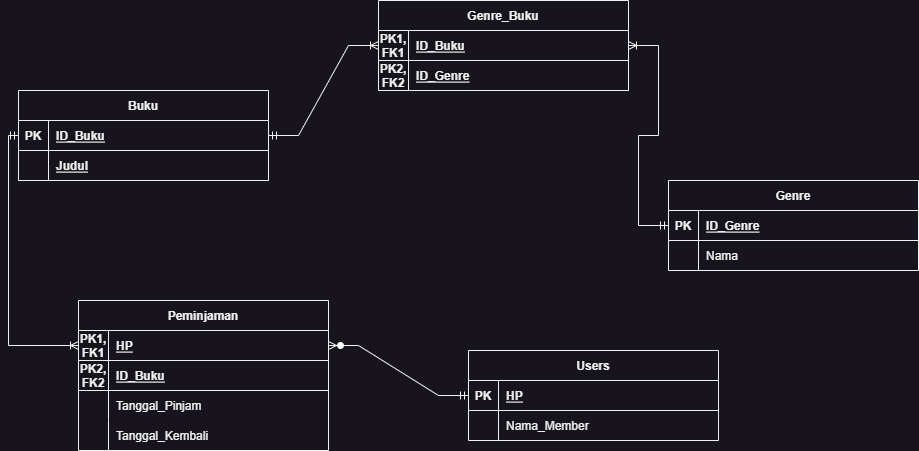

The diagram above was exported from draw.io. Its source (the exported page's mxGraphModel, read from the mxfile embedded in the PNG):
<mxGraphModel dx="1886" dy="606" grid="1" gridSize="10" guides="1" tooltips="1" connect="1" arrows="1" fold="1" page="1" pageScale="1" pageWidth="850" pageHeight="1100" math="0" shadow="0" extFonts="Permanent Marker^https://fonts.googleapis.com/css?family=Permanent+Marker">
  <root>
    <mxCell id="0" />
    <mxCell id="1" parent="0" />
    <mxCell id="C-vyLk0tnHw3VtMMgP7b-2" value="Users" style="shape=table;startSize=30;container=1;collapsible=1;childLayout=tableLayout;fixedRows=1;rowLines=0;fontStyle=1;align=center;resizeLast=1;" parent="1" vertex="1">
      <mxGeometry x="390" y="390" width="250" height="90" as="geometry" />
    </mxCell>
    <mxCell id="C-vyLk0tnHw3VtMMgP7b-3" value="" style="shape=partialRectangle;collapsible=0;dropTarget=0;pointerEvents=0;fillColor=none;points=[[0,0.5],[1,0.5]];portConstraint=eastwest;top=0;left=0;right=0;bottom=1;" parent="C-vyLk0tnHw3VtMMgP7b-2" vertex="1">
      <mxGeometry y="30" width="250" height="30" as="geometry" />
    </mxCell>
    <mxCell id="C-vyLk0tnHw3VtMMgP7b-4" value="PK" style="shape=partialRectangle;overflow=hidden;connectable=0;fillColor=none;top=0;left=0;bottom=0;right=0;fontStyle=1;" parent="C-vyLk0tnHw3VtMMgP7b-3" vertex="1">
      <mxGeometry width="30" height="30" as="geometry">
        <mxRectangle width="30" height="30" as="alternateBounds" />
      </mxGeometry>
    </mxCell>
    <mxCell id="C-vyLk0tnHw3VtMMgP7b-5" value="HP" style="shape=partialRectangle;overflow=hidden;connectable=0;fillColor=none;top=0;left=0;bottom=0;right=0;align=left;spacingLeft=6;fontStyle=5;" parent="C-vyLk0tnHw3VtMMgP7b-3" vertex="1">
      <mxGeometry x="30" width="220" height="30" as="geometry">
        <mxRectangle width="220" height="30" as="alternateBounds" />
      </mxGeometry>
    </mxCell>
    <mxCell id="C-vyLk0tnHw3VtMMgP7b-6" value="" style="shape=partialRectangle;collapsible=0;dropTarget=0;pointerEvents=0;fillColor=none;points=[[0,0.5],[1,0.5]];portConstraint=eastwest;top=0;left=0;right=0;bottom=0;" parent="C-vyLk0tnHw3VtMMgP7b-2" vertex="1">
      <mxGeometry y="60" width="250" height="30" as="geometry" />
    </mxCell>
    <mxCell id="C-vyLk0tnHw3VtMMgP7b-7" value="" style="shape=partialRectangle;overflow=hidden;connectable=0;fillColor=none;top=0;left=0;bottom=0;right=0;" parent="C-vyLk0tnHw3VtMMgP7b-6" vertex="1">
      <mxGeometry width="30" height="30" as="geometry">
        <mxRectangle width="30" height="30" as="alternateBounds" />
      </mxGeometry>
    </mxCell>
    <mxCell id="C-vyLk0tnHw3VtMMgP7b-8" value="Nama_Member" style="shape=partialRectangle;overflow=hidden;connectable=0;fillColor=none;top=0;left=0;bottom=0;right=0;align=left;spacingLeft=6;" parent="C-vyLk0tnHw3VtMMgP7b-6" vertex="1">
      <mxGeometry x="30" width="220" height="30" as="geometry">
        <mxRectangle width="220" height="30" as="alternateBounds" />
      </mxGeometry>
    </mxCell>
    <mxCell id="C-vyLk0tnHw3VtMMgP7b-13" value="Buku" style="shape=table;startSize=30;container=1;collapsible=1;childLayout=tableLayout;fixedRows=1;rowLines=0;fontStyle=1;align=center;resizeLast=1;" parent="1" vertex="1">
      <mxGeometry x="-60" y="130" width="250" height="90" as="geometry" />
    </mxCell>
    <mxCell id="C-vyLk0tnHw3VtMMgP7b-14" value="" style="shape=partialRectangle;collapsible=0;dropTarget=0;pointerEvents=0;fillColor=none;points=[[0,0.5],[1,0.5]];portConstraint=eastwest;top=0;left=0;right=0;bottom=1;" parent="C-vyLk0tnHw3VtMMgP7b-13" vertex="1">
      <mxGeometry y="30" width="250" height="30" as="geometry" />
    </mxCell>
    <mxCell id="C-vyLk0tnHw3VtMMgP7b-15" value="PK" style="shape=partialRectangle;overflow=hidden;connectable=0;fillColor=none;top=0;left=0;bottom=0;right=0;fontStyle=1;" parent="C-vyLk0tnHw3VtMMgP7b-14" vertex="1">
      <mxGeometry width="30" height="30" as="geometry">
        <mxRectangle width="30" height="30" as="alternateBounds" />
      </mxGeometry>
    </mxCell>
    <mxCell id="C-vyLk0tnHw3VtMMgP7b-16" value="ID_Buku" style="shape=partialRectangle;overflow=hidden;connectable=0;fillColor=none;top=0;left=0;bottom=0;right=0;align=left;spacingLeft=6;fontStyle=5;" parent="C-vyLk0tnHw3VtMMgP7b-14" vertex="1">
      <mxGeometry x="30" width="220" height="30" as="geometry">
        <mxRectangle width="220" height="30" as="alternateBounds" />
      </mxGeometry>
    </mxCell>
    <mxCell id="Wz3ZLY8BUpVVPecpYazg-23" value="" style="shape=partialRectangle;collapsible=0;dropTarget=0;pointerEvents=0;fillColor=none;points=[[0,0.5],[1,0.5]];portConstraint=eastwest;top=0;left=0;right=0;bottom=1;" parent="C-vyLk0tnHw3VtMMgP7b-13" vertex="1">
      <mxGeometry y="60" width="250" height="30" as="geometry" />
    </mxCell>
    <mxCell id="Wz3ZLY8BUpVVPecpYazg-24" value="" style="shape=partialRectangle;overflow=hidden;connectable=0;fillColor=none;top=0;left=0;bottom=0;right=0;fontStyle=1;" parent="Wz3ZLY8BUpVVPecpYazg-23" vertex="1">
      <mxGeometry width="30" height="30" as="geometry">
        <mxRectangle width="30" height="30" as="alternateBounds" />
      </mxGeometry>
    </mxCell>
    <mxCell id="Wz3ZLY8BUpVVPecpYazg-25" value="Judul" style="shape=partialRectangle;overflow=hidden;connectable=0;fillColor=none;top=0;left=0;bottom=0;right=0;align=left;spacingLeft=6;fontStyle=5;" parent="Wz3ZLY8BUpVVPecpYazg-23" vertex="1">
      <mxGeometry x="30" width="220" height="30" as="geometry">
        <mxRectangle width="220" height="30" as="alternateBounds" />
      </mxGeometry>
    </mxCell>
    <mxCell id="C-vyLk0tnHw3VtMMgP7b-23" value="Genre_Buku" style="shape=table;startSize=30;container=1;collapsible=1;childLayout=tableLayout;fixedRows=1;rowLines=0;fontStyle=1;align=center;resizeLast=1;" parent="1" vertex="1">
      <mxGeometry x="300" y="40" width="250" height="90" as="geometry">
        <mxRectangle x="300" y="40" width="110" height="30" as="alternateBounds" />
      </mxGeometry>
    </mxCell>
    <mxCell id="C-vyLk0tnHw3VtMMgP7b-24" value="" style="shape=partialRectangle;collapsible=0;dropTarget=0;pointerEvents=0;fillColor=none;points=[[0,0.5],[1,0.5]];portConstraint=eastwest;top=0;left=0;right=0;bottom=1;" parent="C-vyLk0tnHw3VtMMgP7b-23" vertex="1">
      <mxGeometry y="30" width="250" height="30" as="geometry" />
    </mxCell>
    <mxCell id="C-vyLk0tnHw3VtMMgP7b-25" value="PK1, &#10;FK1" style="shape=partialRectangle;overflow=hidden;connectable=0;fillColor=none;top=0;left=0;bottom=0;right=0;fontStyle=1;" parent="C-vyLk0tnHw3VtMMgP7b-24" vertex="1">
      <mxGeometry width="30" height="30" as="geometry">
        <mxRectangle width="30" height="30" as="alternateBounds" />
      </mxGeometry>
    </mxCell>
    <mxCell id="C-vyLk0tnHw3VtMMgP7b-26" value="ID_Buku" style="shape=partialRectangle;overflow=hidden;connectable=0;fillColor=none;top=0;left=0;bottom=0;right=0;align=left;spacingLeft=6;fontStyle=5;" parent="C-vyLk0tnHw3VtMMgP7b-24" vertex="1">
      <mxGeometry x="30" width="220" height="30" as="geometry">
        <mxRectangle width="220" height="30" as="alternateBounds" />
      </mxGeometry>
    </mxCell>
    <mxCell id="Wz3ZLY8BUpVVPecpYazg-17" value="" style="shape=partialRectangle;collapsible=0;dropTarget=0;pointerEvents=0;fillColor=none;points=[[0,0.5],[1,0.5]];portConstraint=eastwest;top=0;left=0;right=0;bottom=1;" parent="C-vyLk0tnHw3VtMMgP7b-23" vertex="1">
      <mxGeometry y="60" width="250" height="30" as="geometry" />
    </mxCell>
    <mxCell id="Wz3ZLY8BUpVVPecpYazg-18" value="PK2,&#10;FK2" style="shape=partialRectangle;overflow=hidden;connectable=0;fillColor=none;top=0;left=0;bottom=0;right=0;fontStyle=1;" parent="Wz3ZLY8BUpVVPecpYazg-17" vertex="1">
      <mxGeometry width="30" height="30" as="geometry">
        <mxRectangle width="30" height="30" as="alternateBounds" />
      </mxGeometry>
    </mxCell>
    <mxCell id="Wz3ZLY8BUpVVPecpYazg-19" value="ID_Genre" style="shape=partialRectangle;overflow=hidden;connectable=0;fillColor=none;top=0;left=0;bottom=0;right=0;align=left;spacingLeft=6;fontStyle=5;" parent="Wz3ZLY8BUpVVPecpYazg-17" vertex="1">
      <mxGeometry x="30" width="220" height="30" as="geometry">
        <mxRectangle width="220" height="30" as="alternateBounds" />
      </mxGeometry>
    </mxCell>
    <mxCell id="HXvbwSXU2xu6SgppwYO2-18" value="Peminjaman" style="shape=table;startSize=30;container=1;collapsible=1;childLayout=tableLayout;fixedRows=1;rowLines=0;fontStyle=1;align=center;resizeLast=1;" parent="1" vertex="1">
      <mxGeometry y="340" width="250" height="150" as="geometry" />
    </mxCell>
    <mxCell id="HXvbwSXU2xu6SgppwYO2-19" value="" style="shape=partialRectangle;collapsible=0;dropTarget=0;pointerEvents=0;fillColor=none;points=[[0,0.5],[1,0.5]];portConstraint=eastwest;top=0;left=0;right=0;bottom=1;" parent="HXvbwSXU2xu6SgppwYO2-18" vertex="1">
      <mxGeometry y="30" width="250" height="30" as="geometry" />
    </mxCell>
    <mxCell id="HXvbwSXU2xu6SgppwYO2-20" value="PK1,&#10;FK1" style="shape=partialRectangle;overflow=hidden;connectable=0;fillColor=none;top=0;left=0;bottom=0;right=0;fontStyle=1;" parent="HXvbwSXU2xu6SgppwYO2-19" vertex="1">
      <mxGeometry width="30" height="30" as="geometry">
        <mxRectangle width="30" height="30" as="alternateBounds" />
      </mxGeometry>
    </mxCell>
    <mxCell id="HXvbwSXU2xu6SgppwYO2-21" value="HP" style="shape=partialRectangle;overflow=hidden;connectable=0;fillColor=none;top=0;left=0;bottom=0;right=0;align=left;spacingLeft=6;fontStyle=5;" parent="HXvbwSXU2xu6SgppwYO2-19" vertex="1">
      <mxGeometry x="30" width="220" height="30" as="geometry">
        <mxRectangle width="220" height="30" as="alternateBounds" />
      </mxGeometry>
    </mxCell>
    <mxCell id="Wz3ZLY8BUpVVPecpYazg-26" value="" style="shape=partialRectangle;collapsible=0;dropTarget=0;pointerEvents=0;fillColor=none;points=[[0,0.5],[1,0.5]];portConstraint=eastwest;top=0;left=0;right=0;bottom=1;" parent="HXvbwSXU2xu6SgppwYO2-18" vertex="1">
      <mxGeometry y="60" width="250" height="30" as="geometry" />
    </mxCell>
    <mxCell id="Wz3ZLY8BUpVVPecpYazg-27" value="PK2,&#10;FK2" style="shape=partialRectangle;overflow=hidden;connectable=0;fillColor=none;top=0;left=0;bottom=0;right=0;fontStyle=1;" parent="Wz3ZLY8BUpVVPecpYazg-26" vertex="1">
      <mxGeometry width="30" height="30" as="geometry">
        <mxRectangle width="30" height="30" as="alternateBounds" />
      </mxGeometry>
    </mxCell>
    <mxCell id="Wz3ZLY8BUpVVPecpYazg-28" value="ID_Buku" style="shape=partialRectangle;overflow=hidden;connectable=0;fillColor=none;top=0;left=0;bottom=0;right=0;align=left;spacingLeft=6;fontStyle=5;" parent="Wz3ZLY8BUpVVPecpYazg-26" vertex="1">
      <mxGeometry x="30" width="220" height="30" as="geometry">
        <mxRectangle width="220" height="30" as="alternateBounds" />
      </mxGeometry>
    </mxCell>
    <mxCell id="HXvbwSXU2xu6SgppwYO2-22" value="" style="shape=partialRectangle;collapsible=0;dropTarget=0;pointerEvents=0;fillColor=none;points=[[0,0.5],[1,0.5]];portConstraint=eastwest;top=0;left=0;right=0;bottom=0;" parent="HXvbwSXU2xu6SgppwYO2-18" vertex="1">
      <mxGeometry y="90" width="250" height="30" as="geometry" />
    </mxCell>
    <mxCell id="HXvbwSXU2xu6SgppwYO2-23" value="" style="shape=partialRectangle;overflow=hidden;connectable=0;fillColor=none;top=0;left=0;bottom=0;right=0;" parent="HXvbwSXU2xu6SgppwYO2-22" vertex="1">
      <mxGeometry width="30" height="30" as="geometry">
        <mxRectangle width="30" height="30" as="alternateBounds" />
      </mxGeometry>
    </mxCell>
    <mxCell id="HXvbwSXU2xu6SgppwYO2-24" value="Tanggal_Pinjam" style="shape=partialRectangle;overflow=hidden;connectable=0;fillColor=none;top=0;left=0;bottom=0;right=0;align=left;spacingLeft=6;" parent="HXvbwSXU2xu6SgppwYO2-22" vertex="1">
      <mxGeometry x="30" width="220" height="30" as="geometry">
        <mxRectangle width="220" height="30" as="alternateBounds" />
      </mxGeometry>
    </mxCell>
    <mxCell id="HXvbwSXU2xu6SgppwYO2-37" value="" style="shape=partialRectangle;collapsible=0;dropTarget=0;pointerEvents=0;fillColor=none;points=[[0,0.5],[1,0.5]];portConstraint=eastwest;top=0;left=0;right=0;bottom=0;" parent="HXvbwSXU2xu6SgppwYO2-18" vertex="1">
      <mxGeometry y="120" width="250" height="30" as="geometry" />
    </mxCell>
    <mxCell id="HXvbwSXU2xu6SgppwYO2-38" value="" style="shape=partialRectangle;overflow=hidden;connectable=0;fillColor=none;top=0;left=0;bottom=0;right=0;" parent="HXvbwSXU2xu6SgppwYO2-37" vertex="1">
      <mxGeometry width="30" height="30" as="geometry">
        <mxRectangle width="30" height="30" as="alternateBounds" />
      </mxGeometry>
    </mxCell>
    <mxCell id="HXvbwSXU2xu6SgppwYO2-39" value="Tanggal_Kembali" style="shape=partialRectangle;overflow=hidden;connectable=0;fillColor=none;top=0;left=0;bottom=0;right=0;align=left;spacingLeft=6;" parent="HXvbwSXU2xu6SgppwYO2-37" vertex="1">
      <mxGeometry x="30" width="220" height="30" as="geometry">
        <mxRectangle width="220" height="30" as="alternateBounds" />
      </mxGeometry>
    </mxCell>
    <mxCell id="Wz3ZLY8BUpVVPecpYazg-1" value="Genre" style="shape=table;startSize=30;container=1;collapsible=1;childLayout=tableLayout;fixedRows=1;rowLines=0;fontStyle=1;align=center;resizeLast=1;" parent="1" vertex="1">
      <mxGeometry x="590" y="220" width="250" height="90" as="geometry" />
    </mxCell>
    <mxCell id="Wz3ZLY8BUpVVPecpYazg-2" value="" style="shape=partialRectangle;collapsible=0;dropTarget=0;pointerEvents=0;fillColor=none;points=[[0,0.5],[1,0.5]];portConstraint=eastwest;top=0;left=0;right=0;bottom=1;" parent="Wz3ZLY8BUpVVPecpYazg-1" vertex="1">
      <mxGeometry y="30" width="250" height="30" as="geometry" />
    </mxCell>
    <mxCell id="Wz3ZLY8BUpVVPecpYazg-3" value="PK" style="shape=partialRectangle;overflow=hidden;connectable=0;fillColor=none;top=0;left=0;bottom=0;right=0;fontStyle=1;" parent="Wz3ZLY8BUpVVPecpYazg-2" vertex="1">
      <mxGeometry width="30" height="30" as="geometry">
        <mxRectangle width="30" height="30" as="alternateBounds" />
      </mxGeometry>
    </mxCell>
    <mxCell id="Wz3ZLY8BUpVVPecpYazg-4" value="ID_Genre" style="shape=partialRectangle;overflow=hidden;connectable=0;fillColor=none;top=0;left=0;bottom=0;right=0;align=left;spacingLeft=6;fontStyle=5;" parent="Wz3ZLY8BUpVVPecpYazg-2" vertex="1">
      <mxGeometry x="30" width="220" height="30" as="geometry">
        <mxRectangle width="220" height="30" as="alternateBounds" />
      </mxGeometry>
    </mxCell>
    <mxCell id="Wz3ZLY8BUpVVPecpYazg-5" value="" style="shape=partialRectangle;collapsible=0;dropTarget=0;pointerEvents=0;fillColor=none;points=[[0,0.5],[1,0.5]];portConstraint=eastwest;top=0;left=0;right=0;bottom=0;" parent="Wz3ZLY8BUpVVPecpYazg-1" vertex="1">
      <mxGeometry y="60" width="250" height="30" as="geometry" />
    </mxCell>
    <mxCell id="Wz3ZLY8BUpVVPecpYazg-6" value="" style="shape=partialRectangle;overflow=hidden;connectable=0;fillColor=none;top=0;left=0;bottom=0;right=0;" parent="Wz3ZLY8BUpVVPecpYazg-5" vertex="1">
      <mxGeometry width="30" height="30" as="geometry">
        <mxRectangle width="30" height="30" as="alternateBounds" />
      </mxGeometry>
    </mxCell>
    <mxCell id="Wz3ZLY8BUpVVPecpYazg-7" value="Nama" style="shape=partialRectangle;overflow=hidden;connectable=0;fillColor=none;top=0;left=0;bottom=0;right=0;align=left;spacingLeft=6;" parent="Wz3ZLY8BUpVVPecpYazg-5" vertex="1">
      <mxGeometry x="30" width="220" height="30" as="geometry">
        <mxRectangle width="220" height="30" as="alternateBounds" />
      </mxGeometry>
    </mxCell>
    <mxCell id="Wz3ZLY8BUpVVPecpYazg-33" value="" style="edgeStyle=entityRelationEdgeStyle;fontSize=12;html=1;endArrow=ERzeroToMany;startArrow=ERmandOne;rounded=0;entryX=1;entryY=0.5;entryDx=0;entryDy=0;exitX=0;exitY=0.5;exitDx=0;exitDy=0;" parent="1" source="C-vyLk0tnHw3VtMMgP7b-3" target="HXvbwSXU2xu6SgppwYO2-19" edge="1">
      <mxGeometry width="100" height="100" relative="1" as="geometry">
        <mxPoint x="520" y="480" as="sourcePoint" />
        <mxPoint x="620" y="380" as="targetPoint" />
        <Array as="points">
          <mxPoint x="650" y="530" />
          <mxPoint x="420" y="530" />
        </Array>
      </mxGeometry>
    </mxCell>
    <mxCell id="Wz3ZLY8BUpVVPecpYazg-49" value="" style="edgeStyle=entityRelationEdgeStyle;fontSize=12;html=1;endArrow=ERoneToMany;startArrow=ERmandOne;rounded=0;entryX=0;entryY=0.5;entryDx=0;entryDy=0;exitX=1;exitY=0.5;exitDx=0;exitDy=0;" parent="1" source="C-vyLk0tnHw3VtMMgP7b-14" target="C-vyLk0tnHw3VtMMgP7b-24" edge="1">
      <mxGeometry width="100" height="100" relative="1" as="geometry">
        <mxPoint x="130" y="200" as="sourcePoint" />
        <mxPoint x="230" y="100" as="targetPoint" />
      </mxGeometry>
    </mxCell>
    <mxCell id="Wz3ZLY8BUpVVPecpYazg-50" value="" style="edgeStyle=entityRelationEdgeStyle;fontSize=12;html=1;endArrow=ERoneToMany;startArrow=ERmandOne;rounded=0;exitX=0;exitY=0.5;exitDx=0;exitDy=0;entryX=1;entryY=0.5;entryDx=0;entryDy=0;" parent="1" source="Wz3ZLY8BUpVVPecpYazg-2" target="C-vyLk0tnHw3VtMMgP7b-24" edge="1">
      <mxGeometry width="100" height="100" relative="1" as="geometry">
        <mxPoint x="590" y="160" as="sourcePoint" />
        <mxPoint x="690" y="60" as="targetPoint" />
      </mxGeometry>
    </mxCell>
    <mxCell id="Wz3ZLY8BUpVVPecpYazg-54" value="" style="edgeStyle=orthogonalEdgeStyle;fontSize=12;html=1;endArrow=ERoneToMany;startArrow=ERmandOne;rounded=0;entryX=0;entryY=0.5;entryDx=0;entryDy=0;exitX=0;exitY=0.5;exitDx=0;exitDy=0;" parent="1" source="C-vyLk0tnHw3VtMMgP7b-14" target="HXvbwSXU2xu6SgppwYO2-19" edge="1">
      <mxGeometry width="100" height="100" relative="1" as="geometry">
        <mxPoint x="-110" y="360" as="sourcePoint" />
        <mxPoint x="-170" y="150" as="targetPoint" />
      </mxGeometry>
    </mxCell>
  </root>
</mxGraphModel>